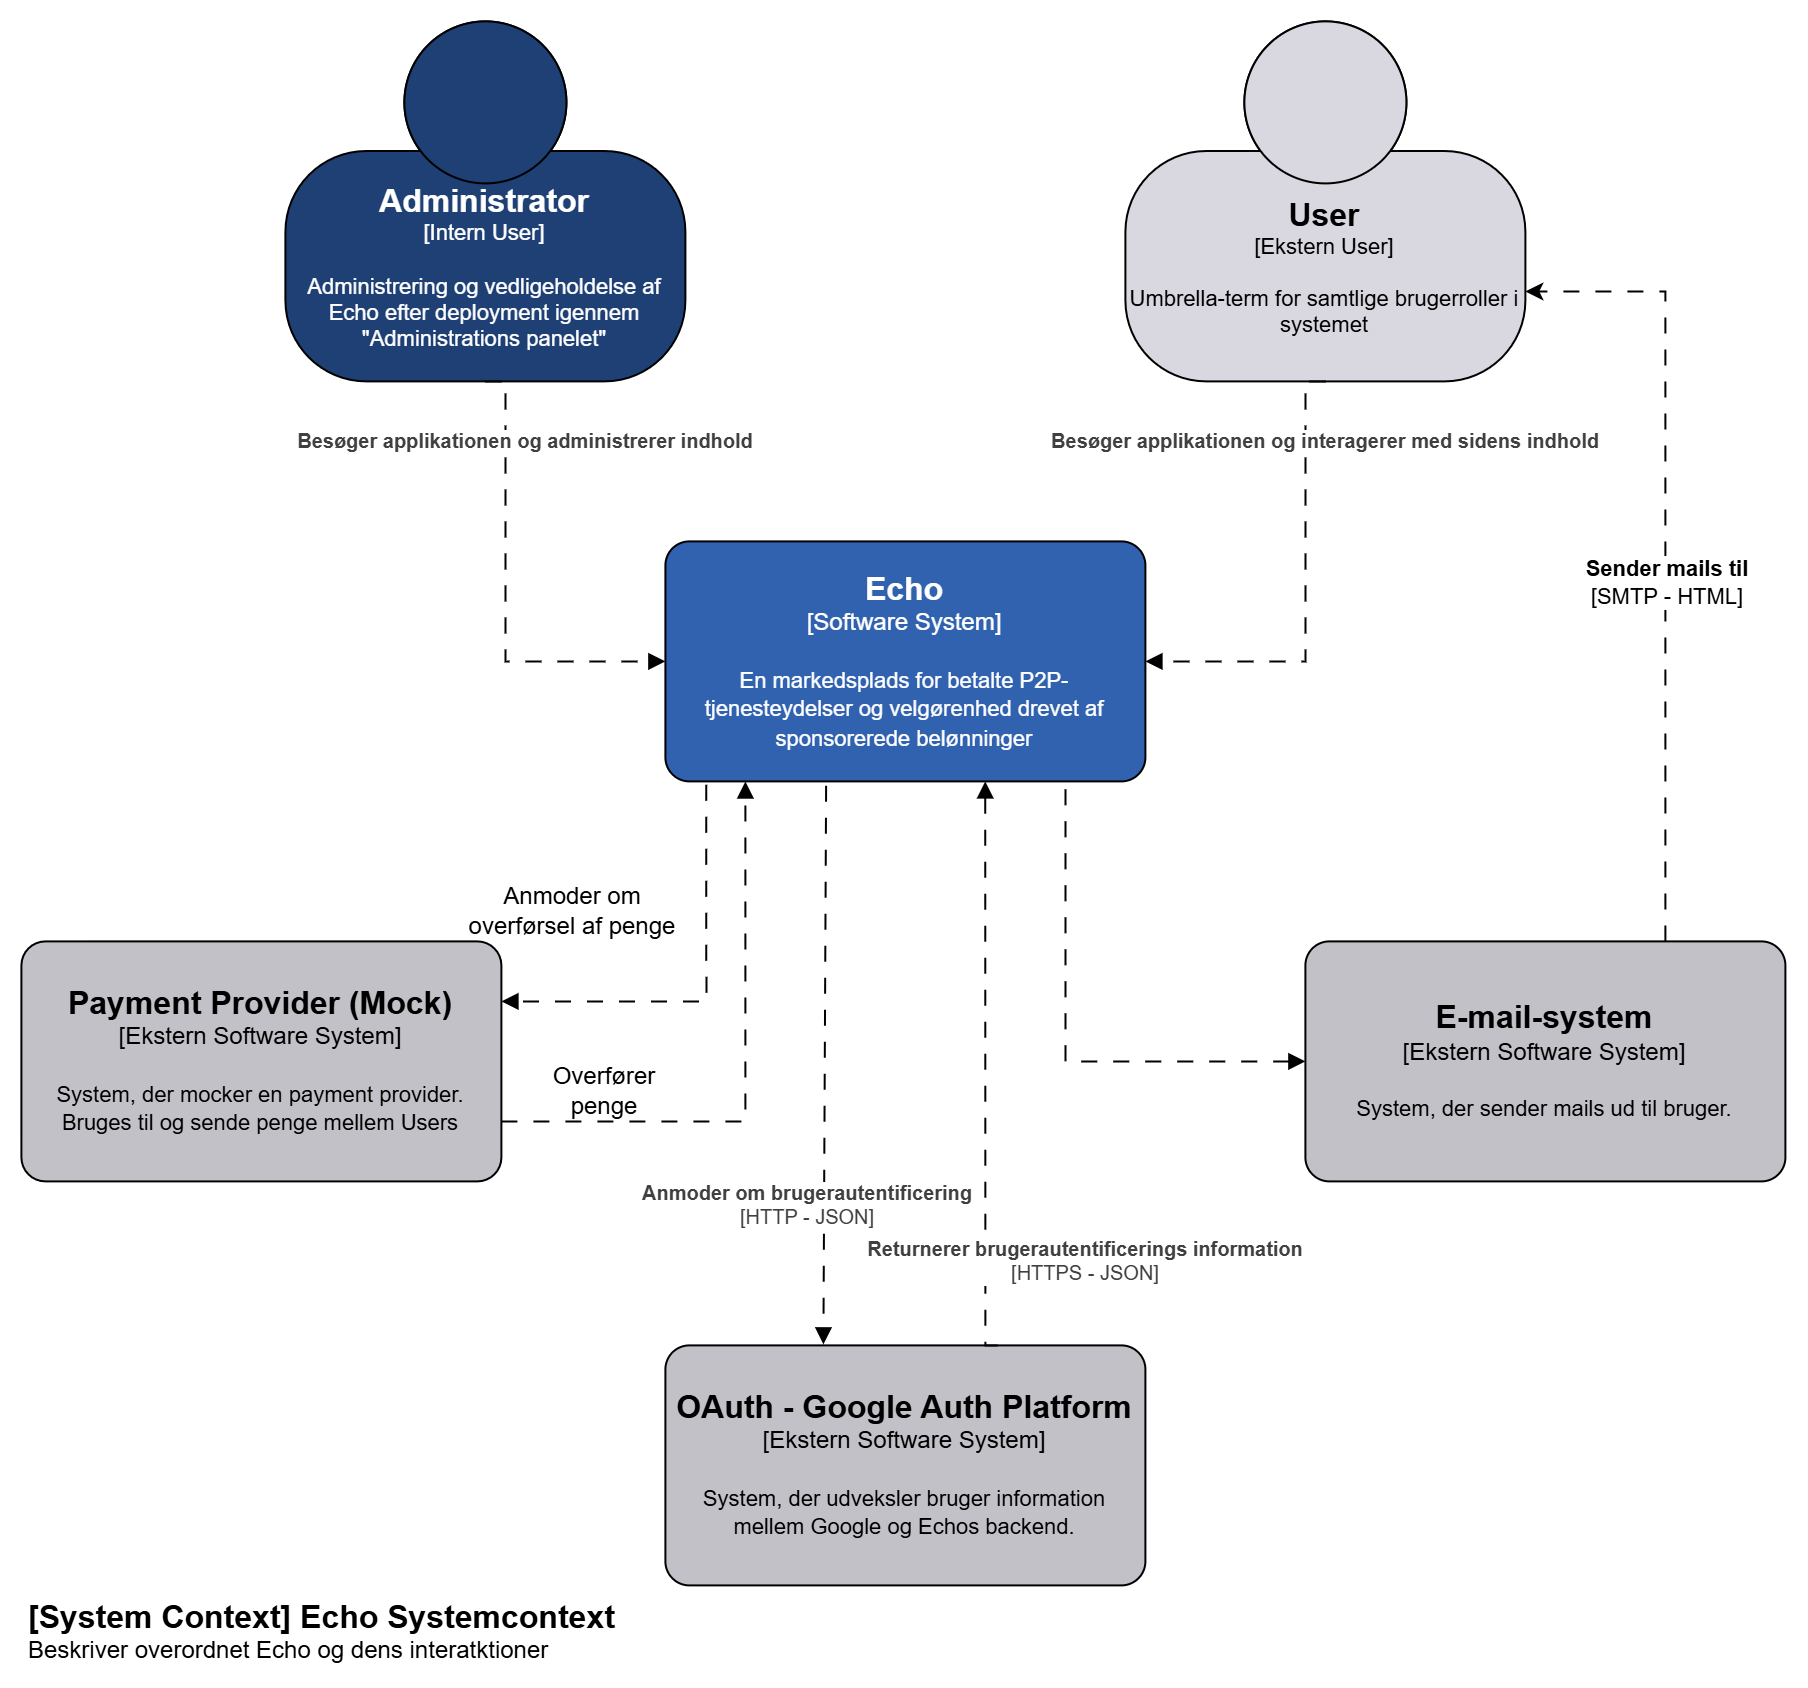

The diagram above was exported from draw.io. Its source (the exported page's mxGraphModel, read from the mxfile embedded in the PNG):
<mxGraphModel dx="3297" dy="2527" grid="1" gridSize="10" guides="1" tooltips="1" connect="1" arrows="1" fold="1" page="1" pageScale="1" pageWidth="827" pageHeight="1169" math="0" shadow="0">
  <root>
    <mxCell id="0" />
    <mxCell id="1" parent="0" />
    <object placeholders="1" c4Name="Administrator" c4Type="Intern User" c4Description="Administrering og vedligeholdelse af Echo efter deployment igennem &quot;Administrations panelet&quot;" label="&lt;font style=&quot;font-size: 16px&quot;&gt;&lt;b&gt;%c4Name%&lt;/b&gt;&lt;/font&gt;&lt;div&gt;[%c4Type%]&lt;/div&gt;&lt;br&gt;&lt;div&gt;&lt;font style=&quot;font-size: 11px&quot;&gt;&lt;font&gt;%c4Description%&lt;/font&gt;&lt;/font&gt;&lt;/div&gt;" id="2">
      <mxCell parent="1" style="html=1;fontSize=11;dashed=0;whiteSpace=wrap;shape=mxgraph.c4.person2;align=center;metaEdit=1;points=[[0.5,0,0],[1,0.5,0],[1,0.75,0],[0.75,1,0],[0.5,1,0],[0.25,1,0],[0,0.75,0],[0,0.5,0]];resizable=0;fillColor=#1E4074;fontColor=#FFFFFF;" vertex="1">
        <mxGeometry height="180" width="200" x="1500" y="-190" as="geometry" />
      </mxCell>
    </object>
    <object placeholders="1" c4Name="Echo" c4Type="Software System" c4Description="En markedsplads for betalte P2P-&#10;tjenesteydelser og velgørenhed drevet af sponsorerede belønninger" label="&lt;font style=&quot;font-size: 16px&quot;&gt;&lt;b&gt;%c4Name%&lt;/b&gt;&lt;/font&gt;&lt;div&gt;[%c4Type%]&lt;/div&gt;&lt;br&gt;&lt;div&gt;&lt;font style=&quot;font-size: 11px&quot;&gt;&lt;font&gt;%c4Description%&lt;/font&gt;&lt;/font&gt;&lt;/div&gt;" id="3">
      <mxCell parent="1" style="rounded=1;whiteSpace=wrap;html=1;labelBackgroundColor=none;align=center;arcSize=10;metaEdit=1;resizable=0;points=[[0.25,0,0],[0.5,0,0],[0.75,0,0],[1,0.25,0],[1,0.5,0],[1,0.75,0],[0.75,1,0],[0.5,1,0],[0.25,1,0],[0,0.75,0],[0,0.5,0],[0,0.25,0]];fillColor=#3162AF;fontColor=#FFFFFF;" vertex="1">
        <mxGeometry height="120" width="240" x="1690" y="70" as="geometry" />
      </mxCell>
    </object>
    <object placeholders="1" c4Name="[System Context] Echo Systemcontext" c4Type="ContainerScopeBoundary" c4Description="Beskriver overordnet Echo og dens interatktioner" label="&lt;font style=&quot;font-size: 16px&quot;&gt;&lt;b&gt;&lt;div style=&quot;text-align: left&quot;&gt;%c4Name%&lt;/div&gt;&lt;/b&gt;&lt;/font&gt;&lt;div style=&quot;text-align: left&quot;&gt;%c4Description%&lt;/div&gt;" id="4">
      <mxCell parent="1" style="text;html=1;align=left;verticalAlign=top;whiteSpace=wrap;rounded=0;metaEdit=1;allowArrows=0;resizable=1;rotatable=0;connectable=0;recursiveResize=0;expand=0;pointerEvents=0;points=[[0.25,0,0],[0.5,0,0],[0.75,0,0],[1,0.25,0],[1,0.5,0],[1,0.75,0],[0.75,1,0],[0.5,1,0],[0.25,1,0],[0,0.75,0],[0,0.5,0],[0,0.25,0]];" vertex="1">
        <mxGeometry height="40" width="360" x="1370" y="592" as="geometry" />
      </mxCell>
    </object>
    <object placeholders="1" c4Name="OAuth - Google Auth Platform" c4Type="Ekstern Software System" c4Description="System, der udveksler bruger information mellem Google og Echos backend." label="&lt;font style=&quot;font-size: 16px&quot;&gt;&lt;b&gt;%c4Name%&lt;/b&gt;&lt;/font&gt;&lt;div&gt;[%c4Type%]&lt;/div&gt;&lt;br&gt;&lt;div&gt;&lt;font style=&quot;font-size: 11px&quot;&gt;&lt;font&gt;%c4Description%&lt;/font&gt;&lt;/font&gt;&lt;/div&gt;" id="5">
      <mxCell parent="1" style="rounded=1;whiteSpace=wrap;html=1;labelBackgroundColor=none;align=center;arcSize=10;metaEdit=1;resizable=0;points=[[0.25,0,0],[0.5,0,0],[0.75,0,0],[1,0.25,0],[1,0.5,0],[1,0.75,0],[0.75,1,0],[0.5,1,0],[0.25,1,0],[0,0.75,0],[0,0.5,0],[0,0.25,0]];fillColor=#C3C1C8;fontColor=#000000;" vertex="1">
        <mxGeometry height="120" width="240" x="1690" y="472" as="geometry" />
      </mxCell>
    </object>
    <object placeholders="1" c4Name="E-mail-system" c4Type="Ekstern Software System" c4Description="System, der sender mails ud til bruger.&#10;" label="&lt;font style=&quot;font-size: 16px&quot;&gt;&lt;b&gt;%c4Name%&lt;/b&gt;&lt;/font&gt;&lt;div&gt;[%c4Type%]&lt;/div&gt;&lt;br&gt;&lt;div&gt;&lt;font style=&quot;font-size: 11px&quot;&gt;&lt;font&gt;%c4Description%&lt;/font&gt;&lt;/font&gt;&lt;/div&gt;" id="6">
      <mxCell parent="1" style="rounded=1;whiteSpace=wrap;html=1;labelBackgroundColor=none;align=center;arcSize=10;metaEdit=1;resizable=0;points=[[0.25,0,0],[0.5,0,0],[0.75,0,0],[1,0.25,0],[1,0.5,0],[1,0.75,0],[0.75,1,0],[0.5,1,0],[0.25,1,0],[0,0.75,0],[0,0.5,0],[0,0.25,0]];fillColor=#C3C1C8;fontColor=#000000;" vertex="1">
        <mxGeometry height="120" width="240" x="2010" y="270" as="geometry" />
      </mxCell>
    </object>
    <object placeholders="1" c4Name="Payment Provider (Mock)" c4Type="Ekstern Software System" c4Description="System, der mocker en payment provider. Bruges til og sende penge mellem Users" label="&lt;font style=&quot;font-size: 16px&quot;&gt;&lt;b&gt;%c4Name%&lt;/b&gt;&lt;/font&gt;&lt;div&gt;[%c4Type%]&lt;/div&gt;&lt;br&gt;&lt;div&gt;&lt;font style=&quot;font-size: 11px&quot;&gt;&lt;font&gt;%c4Description%&lt;/font&gt;&lt;/font&gt;&lt;/div&gt;" id="7">
      <mxCell parent="1" style="rounded=1;whiteSpace=wrap;html=1;labelBackgroundColor=none;align=center;arcSize=10;metaEdit=1;resizable=0;points=[[0.25,0,0],[0.5,0,0],[0.75,0,0],[1,0.25,0],[1,0.5,0],[1,0.75,0],[0.75,1,0],[0.5,1,0],[0.25,1,0],[0,0.75,0],[0,0.5,0],[0,0.25,0]];fillColor=#C3C1C8;fontColor=#000000;" vertex="1">
        <mxGeometry height="120" width="240" x="1368" y="270" as="geometry" />
      </mxCell>
    </object>
    <mxCell id="8" edge="1" parent="1" source="6" style="edgeStyle=orthogonalEdgeStyle;rounded=0;orthogonalLoop=1;jettySize=auto;html=1;entryX=0.828;entryY=1.004;entryDx=0;entryDy=0;entryPerimeter=0;endArrow=none;endFill=0;startArrow=block;startFill=1;dashed=1;dashPattern=8 8;" target="3">
      <mxGeometry relative="1" as="geometry">
        <Array as="points">
          <mxPoint x="1890.0700000000002" y="330" />
          <mxPoint x="1890.0700000000002" y="190.52999999999997" />
        </Array>
      </mxGeometry>
    </mxCell>
    <mxCell id="9" edge="1" parent="1" source="7" style="edgeStyle=orthogonalEdgeStyle;rounded=0;orthogonalLoop=1;jettySize=auto;html=1;endArrow=block;endFill=1;dashed=1;dashPattern=8 8;startArrow=none;startFill=0;">
      <mxGeometry relative="1" as="geometry">
        <Array as="points">
          <mxPoint x="1730" y="360" />
        </Array>
        <mxPoint x="1730" y="190.03999999999996" as="targetPoint" />
      </mxGeometry>
    </mxCell>
    <object placeholders="1" c4Type="Relationship" c4Technology="HTTP - JSON" c4Description="Anmoder om brugerautentificering" label="&lt;div style=&quot;text-align: left&quot;&gt;&lt;div style=&quot;text-align: center&quot;&gt;&lt;b&gt;%c4Description%&lt;/b&gt;&lt;/div&gt;&lt;div style=&quot;text-align: center&quot;&gt;[%c4Technology%]&lt;/div&gt;&lt;/div&gt;" id="10">
      <mxCell edge="1" parent="1" style="endArrow=block;html=1;fontSize=10;fontColor=#404040;strokeWidth=1;endFill=1;elbow=vertical;metaEdit=1;endSize=6;startSize=6;jumpStyle=arc;jumpSize=16;rounded=0;edgeStyle=orthogonalEdgeStyle;exitX=0.339;exitY=1.018;exitDx=0;exitDy=0;exitPerimeter=0;dashed=1;dashPattern=8 8;">
        <mxGeometry relative="1" width="240" x="0.4985" y="-9" as="geometry">
          <mxPoint as="offset" />
          <Array as="points">
            <mxPoint x="1769.02" y="192.22" />
            <mxPoint x="1769.02" y="471.6" />
          </Array>
          <mxPoint x="1770.3600000000001" y="192.16000000000008" as="sourcePoint" />
          <mxPoint x="1769.02" y="471.64" as="targetPoint" />
        </mxGeometry>
      </mxCell>
    </object>
    <object placeholders="1" c4Type="Relationship" c4Technology="HTTPS - JSON" c4Description="Returnerer brugerautentificerings information" label="&lt;div style=&quot;text-align: left&quot;&gt;&lt;div style=&quot;text-align: center&quot;&gt;&lt;b&gt;%c4Description%&lt;/b&gt;&lt;/div&gt;&lt;div style=&quot;text-align: center&quot;&gt;[%c4Technology%]&lt;/div&gt;&lt;/div&gt;" id="11">
      <mxCell edge="1" parent="1" style="endArrow=none;html=1;fontSize=10;fontColor=#404040;strokeWidth=1;endFill=1;elbow=vertical;metaEdit=1;endSize=6;startSize=6;jumpStyle=arc;jumpSize=16;rounded=0;edgeStyle=orthogonalEdgeStyle;exitX=0.708;exitY=1;exitDx=0;exitDy=0;exitPerimeter=0;entryX=0.75;entryY=0;entryDx=0;entryDy=0;entryPerimeter=0;dashed=1;dashPattern=8 8;startArrow=block;startFill=1;">
        <mxGeometry relative="1" width="240" x="0.6428" y="50" as="geometry">
          <mxPoint as="offset" />
          <Array as="points">
            <mxPoint x="1850" y="472" />
          </Array>
          <mxPoint x="1849.92" y="189.99999999999977" as="sourcePoint" />
          <mxPoint x="1860" y="472" as="targetPoint" />
        </mxGeometry>
      </mxCell>
    </object>
    <object placeholders="1" c4Type="Relationship" c4Description="Besøger applikationen og administrerer indhold" label="&lt;div style=&quot;text-align: left&quot;&gt;&lt;div style=&quot;text-align: center&quot;&gt;&lt;b&gt;%c4Description%&lt;/b&gt;&lt;/div&gt;" id="12">
      <mxCell edge="1" parent="1" source="2" style="endArrow=block;html=1;fontSize=10;fontColor=#404040;strokeWidth=1;endFill=1;elbow=vertical;metaEdit=1;endSize=6;startSize=6;jumpStyle=none;jumpSize=6;rounded=0;edgeStyle=orthogonalEdgeStyle;exitX=0.5;exitY=1;exitDx=0;exitDy=0;exitPerimeter=0;entryX=0;entryY=0.5;entryDx=0;entryDy=0;entryPerimeter=0;dashed=1;dashPattern=8 8;" target="3">
        <mxGeometry relative="1" width="240" x="-0.6552" y="10" as="geometry">
          <mxPoint as="offset" />
          <Array as="points">
            <mxPoint x="1610.06" y="130" />
          </Array>
          <mxPoint x="1920" y="-60" as="sourcePoint" />
          <mxPoint x="1760" y="20" as="targetPoint" />
        </mxGeometry>
      </mxCell>
    </object>
    <mxCell id="13" edge="1" parent="1" source="3" style="edgeStyle=orthogonalEdgeStyle;rounded=0;orthogonalLoop=1;jettySize=auto;html=1;endArrow=block;endFill=1;dashed=1;dashPattern=8 8;startArrow=none;startFill=0;entryX=1;entryY=0.25;entryDx=0;entryDy=0;entryPerimeter=0;exitX=0.085;exitY=1.014;exitDx=0;exitDy=0;exitPerimeter=0;" target="7">
      <mxGeometry relative="1" as="geometry">
        <Array as="points">
          <mxPoint x="1710.4" y="300" />
        </Array>
        <mxPoint x="1568" y="489.96000000000004" as="sourcePoint" />
        <mxPoint x="1690" y="320" as="targetPoint" />
      </mxGeometry>
    </mxCell>
    <mxCell id="14" parent="1" style="text;html=1;whiteSpace=wrap;strokeColor=none;fillColor=none;align=center;verticalAlign=middle;rounded=0;" value="Anmoder om overførsel af penge" vertex="1">
      <mxGeometry height="30" width="112" x="1588" y="240" as="geometry" />
    </mxCell>
    <mxCell id="15" parent="1" style="text;html=1;whiteSpace=wrap;strokeColor=none;fillColor=none;align=center;verticalAlign=middle;rounded=0;" value="Overfører penge" vertex="1">
      <mxGeometry height="30" width="60" x="1630" y="330" as="geometry" />
    </mxCell>
    <object placeholders="1" c4Name="User" c4Type="Ekstern User" c4Description="Umbrella-term for samtlige brugerroller i systemet" label="&lt;font style=&quot;font-size: 16px&quot;&gt;&lt;b&gt;%c4Name%&lt;/b&gt;&lt;/font&gt;&lt;div&gt;[%c4Type%]&lt;/div&gt;&lt;br&gt;&lt;div&gt;&lt;font style=&quot;font-size: 11px&quot;&gt;&lt;font color=&quot;#00000&quot;&gt;%c4Description%&lt;/font&gt;&lt;/div&gt;" id="16">
      <mxCell parent="1" style="html=1;fontSize=11;dashed=0;whiteSpace=wrap;shape=mxgraph.c4.person2;align=center;metaEdit=1;points=[[0.5,0,0],[1,0.5,0],[1,0.75,0],[0.75,1,0],[0.5,1,0],[0.25,1,0],[0,0.75,0],[0,0.5,0]];resizable=0;fillColor=#D9D7DF;" vertex="1">
        <mxGeometry height="180" width="200" x="1920" y="-190" as="geometry" />
      </mxCell>
    </object>
    <object placeholders="1" c4Type="Relationship" c4Description="Besøger applikationen og interagerer med sidens indhold" label="&lt;div style=&quot;text-align: left&quot;&gt;&lt;div style=&quot;text-align: center&quot;&gt;&lt;b&gt;%c4Description%&lt;/b&gt;&lt;/div&gt;" id="17">
      <mxCell edge="1" parent="1" source="16" style="endArrow=block;html=1;fontSize=10;fontColor=#404040;strokeWidth=1;endFill=1;elbow=vertical;metaEdit=1;endSize=6;startSize=6;jumpStyle=none;jumpSize=6;rounded=0;edgeStyle=orthogonalEdgeStyle;exitX=0.5;exitY=1;exitDx=0;exitDy=0;exitPerimeter=0;entryX=1;entryY=0.5;entryDx=0;entryDy=0;entryPerimeter=0;dashed=1;dashPattern=8 8;" target="3">
        <mxGeometry relative="1" width="240" x="-0.6552" y="10" as="geometry">
          <mxPoint as="offset" />
          <Array as="points">
            <mxPoint x="2010" y="130" />
          </Array>
          <mxPoint x="1980" y="90" as="sourcePoint" />
          <mxPoint x="2060" y="240" as="targetPoint" />
        </mxGeometry>
      </mxCell>
    </object>
    <mxCell id="18" edge="1" parent="1" source="6" style="edgeStyle=orthogonalEdgeStyle;rounded=0;orthogonalLoop=1;jettySize=auto;html=1;entryX=1;entryY=0.75;entryDx=0;entryDy=0;entryPerimeter=0;dashed=1;dashPattern=8 8;" target="16">
      <mxGeometry relative="1" as="geometry">
        <Array as="points">
          <mxPoint x="2190" y="-55" />
        </Array>
      </mxGeometry>
    </mxCell>
    <mxCell id="19" connectable="0" parent="18" style="edgeLabel;html=1;align=center;verticalAlign=middle;resizable=0;points=[];" value="&lt;b&gt;Sender mails til&lt;/b&gt;&lt;div&gt;[SMTP - HTML]&lt;/div&gt;" vertex="1">
      <mxGeometry relative="1" x="-0.0829" as="geometry">
        <mxPoint as="offset" />
      </mxGeometry>
    </mxCell>
  </root>
</mxGraphModel>